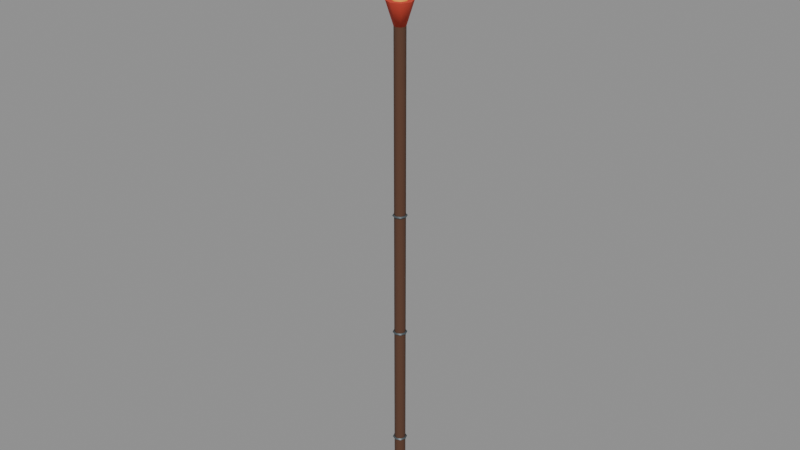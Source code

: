 # Source: spear.blend  (saved by Blender 5.2.45; exported with 4.5.12 LTS)
import bpy
from mathutils import Matrix  # noqa: F401  (used for matrix-valued properties, if any)

bpy.ops.wm.read_factory_settings(use_empty=True)
scene = bpy.context.scene
scene.name = 'Scene'

# ---- materials (node trees are filled in below, after node groups)
mat_vk_wood_dark = bpy.data.materials.new('VK_wood_dark')
mat_vk_wood_dark.diffuse_color = (0.09531, 0.03955, 0.02029, 1.0)
mat_vk_metal_dark = bpy.data.materials.new('VK_metal_dark')
mat_vk_metal_dark.diffuse_color = (0.1095, 0.1329, 0.1441, 1.0)
mat_vk_gold = bpy.data.materials.new('VK_gold')
mat_vk_gold.diffuse_color = (0.8148, 0.4452, 0.06848, 1.0)
mat_vk_metal = bpy.data.materials.new('VK_metal')
mat_vk_metal.diffuse_color = (0.4851, 0.5457, 0.552, 1.0)
mat_vk_vermilion = bpy.data.materials.new('VK_vermilion')
mat_vk_vermilion.diffuse_color = (0.5776, 0.05127, 0.02732, 1.0)

# ---- material node trees
mat_vk_wood_dark.use_nodes = True; mat_vk_wood_dark.node_tree.nodes.clear()
_N = mat_vk_wood_dark.node_tree.nodes; _L = mat_vk_wood_dark.node_tree.links
n0 = _N.new('ShaderNodeBsdfPrincipled'); n0.name = 'Principled BSDF'; n0.location = (-200, 100)
n0.inputs[0].default_value = (0.09531, 0.03955, 0.02029, 1.0)
n0.inputs[2].default_value = 0.9
n0.inputs[10].default_value = 0.005
n1 = _N.new('ShaderNodeOutputMaterial'); n1.name = 'Material Output'; n1.location = (200, 100)
_L.new(n0.outputs[0], n1.inputs[0])
n1.is_active_output = True
mat_vk_metal_dark.use_nodes = True; mat_vk_metal_dark.node_tree.nodes.clear()
_N = mat_vk_metal_dark.node_tree.nodes; _L = mat_vk_metal_dark.node_tree.links
n0 = _N.new('ShaderNodeBsdfPrincipled'); n0.name = 'Principled BSDF'; n0.location = (-200, 100)
n0.inputs[0].default_value = (0.1095, 0.1329, 0.1441, 1.0)
n0.inputs[1].default_value = 0.6
n0.inputs[2].default_value = 0.45
n0.inputs[10].default_value = 0.005
n1 = _N.new('ShaderNodeOutputMaterial'); n1.name = 'Material Output'; n1.location = (200, 100)
_L.new(n0.outputs[0], n1.inputs[0])
n1.is_active_output = True
mat_vk_gold.use_nodes = True; mat_vk_gold.node_tree.nodes.clear()
_N = mat_vk_gold.node_tree.nodes; _L = mat_vk_gold.node_tree.links
n0 = _N.new('ShaderNodeBsdfPrincipled'); n0.name = 'Principled BSDF'; n0.location = (-200, 100)
n0.inputs[0].default_value = (0.8148, 0.4452, 0.06848, 1.0)
n0.inputs[2].default_value = 0.9
n0.inputs[10].default_value = 0.005
n1 = _N.new('ShaderNodeOutputMaterial'); n1.name = 'Material Output'; n1.location = (200, 100)
_L.new(n0.outputs[0], n1.inputs[0])
n1.is_active_output = True
mat_vk_metal.use_nodes = True; mat_vk_metal.node_tree.nodes.clear()
_N = mat_vk_metal.node_tree.nodes; _L = mat_vk_metal.node_tree.links
n0 = _N.new('ShaderNodeBsdfPrincipled'); n0.name = 'Principled BSDF'; n0.location = (-200, 100)
n0.inputs[0].default_value = (0.4851, 0.5457, 0.552, 1.0)
n0.inputs[1].default_value = 0.6
n0.inputs[2].default_value = 0.45
n0.inputs[10].default_value = 0.005
n1 = _N.new('ShaderNodeOutputMaterial'); n1.name = 'Material Output'; n1.location = (200, 100)
_L.new(n0.outputs[0], n1.inputs[0])
n1.is_active_output = True
mat_vk_vermilion.use_nodes = True; mat_vk_vermilion.node_tree.nodes.clear()
_N = mat_vk_vermilion.node_tree.nodes; _L = mat_vk_vermilion.node_tree.links
n0 = _N.new('ShaderNodeBsdfPrincipled'); n0.name = 'Principled BSDF'; n0.location = (-200, 100)
n0.inputs[0].default_value = (0.5776, 0.05127, 0.02732, 1.0)
n0.inputs[2].default_value = 0.9
n0.inputs[10].default_value = 0.005
n1 = _N.new('ShaderNodeOutputMaterial'); n1.name = 'Material Output'; n1.location = (200, 100)
_L.new(n0.outputs[0], n1.inputs[0])
n1.is_active_output = True

# ---- meshes
me_sword = bpy.data.meshes.new('Sword')
me_sword.from_pydata([(0.024, 0.0, -0.495), (0.029, 0.0, -0.5), (0.0, 0.022, -0.7), (0.0, 0.022, 1.3), (0.01556, 0.01556, -0.7), (0.01556, 0.01556, 1.3), (0.022, 0.0, -0.7), (0.022, 0.0, 1.3), (0.01556, -0.01556, -0.7), (0.01556, -0.01556, 1.3), (0.0, -0.022, -0.7), (0.0, -0.022, 1.3), (-0.01556, -0.01556, -0.7), (-0.01556, -0.01556, 1.3), (-0.022, 0.0, -0.7), (-0.022, 0.0, 1.3), (-0.01556, 0.01556, -0.7), (-0.01556, 0.01556, 1.3), (0.019, 0.0, -0.5), (0.024, 0.0, -0.505), (0.02051, 0.02051, -0.5), (0.01697, 0.01697, -0.495), (0.01344, 0.01344, -0.5), (0.01697, 0.01697, -0.505), (1.776e-18, 0.029, -0.5), (1.47e-18, 0.024, -0.495), (1.163e-18, 0.019, -0.5), (1.47e-18, 0.024, -0.505), (-0.02051, 0.02051, -0.5), (-0.01697, 0.01697, -0.495), (-0.01344, 0.01344, -0.5), (-0.01697, 0.01697, -0.505), (-0.029, 3.551e-18, -0.5), (-0.024, 2.939e-18, -0.495), (-0.019, 2.327e-18, -0.5), (-0.024, 2.939e-18, -0.505), (-0.02051, -0.02051, -0.5), (-0.01697, -0.01697, -0.495), (-0.01344, -0.01344, -0.5), (-0.01697, -0.01697, -0.505), (-5.327e-18, -0.029, -0.5), (-4.409e-18, -0.024, -0.495), (-3.49e-18, -0.019, -0.5), (-4.409e-18, -0.024, -0.505), (0.02051, -0.02051, -0.5), (0.01697, -0.01697, -0.495), (0.01344, -0.01344, -0.5), (0.01697, -0.01697, -0.505), (0.029, 0.0, 0.0), (0.024, 0.0, 0.005), (0.019, 0.0, 6.123e-19), (0.024, 0.0, -0.005), (0.02051, 0.02051, 0.0), (0.01697, 0.01697, 0.005), (0.01344, 0.01344, 6.123e-19), (0.01697, 0.01697, -0.005), (1.776e-18, 0.029, 0.0), (1.47e-18, 0.024, 0.005), (1.163e-18, 0.019, 6.123e-19), (1.47e-18, 0.024, -0.005), (-0.02051, 0.02051, 0.0), (-0.01697, 0.01697, 0.005), (-0.01344, 0.01344, 6.123e-19), (-0.01697, 0.01697, -0.005), (-0.029, 3.551e-18, 0.0), (-0.024, 2.939e-18, 0.005), (-0.019, 2.327e-18, 6.123e-19), (-0.024, 2.939e-18, -0.005), (-0.02051, -0.02051, 0.0), (-0.01697, -0.01697, 0.005), (-0.01344, -0.01344, 6.123e-19), (-0.01697, -0.01697, -0.005), (-5.327e-18, -0.029, 0.0), (-4.409e-18, -0.024, 0.005), (-3.49e-18, -0.019, 6.123e-19), (-4.409e-18, -0.024, -0.005), (0.02051, -0.02051, 0.0), (0.01697, -0.01697, 0.005), (0.01344, -0.01344, 6.123e-19), (0.01697, -0.01697, -0.005), (0.029, 0.0, 0.5), (0.024, 0.0, 0.505), (0.019, 0.0, 0.5), (0.024, 0.0, 0.495), (0.02051, 0.02051, 0.5), (0.01697, 0.01697, 0.505), (0.01344, 0.01344, 0.5), (0.01697, 0.01697, 0.495), (1.776e-18, 0.029, 0.5), (1.47e-18, 0.024, 0.505), (1.163e-18, 0.019, 0.5), (1.47e-18, 0.024, 0.495), (-0.02051, 0.02051, 0.5), (-0.01697, 0.01697, 0.505), (-0.01344, 0.01344, 0.5), (-0.01697, 0.01697, 0.495), (-0.029, 3.551e-18, 0.5), (-0.024, 2.939e-18, 0.505), (-0.019, 2.327e-18, 0.5), (-0.024, 2.939e-18, 0.495), (-0.02051, -0.02051, 0.5), (-0.01697, -0.01697, 0.505), (-0.01344, -0.01344, 0.5), (-0.01697, -0.01697, 0.495), (-5.327e-18, -0.029, 0.5), (-4.409e-18, -0.024, 0.505), (-3.49e-18, -0.019, 0.5), (-4.409e-18, -0.024, 0.495), (0.02051, -0.02051, 0.5), (0.01697, -0.01697, 0.505), (0.01344, -0.01344, 0.5), (0.01697, -0.01697, 0.495), (0.0, 0.007, 1.33), (0.02121, -0.02121, 1.27), (0.0, -0.028, -0.69), (0.03, 0.0, 1.33), (0.0198, -0.0198, -0.69), (0.03, 0.0, 1.27), (0.028, -4.371e-09, -0.69), (0.02121, 0.02121, 1.33), (0.0198, 0.0198, -0.69), (0.02121, 0.02121, 1.27), (0.0, 0.028, -0.69), (0.0, 0.03, 1.33), (-0.0198, 0.0198, -0.69), (0.0, 0.03, 1.27), (-0.028, -4.371e-09, -0.69), (0.045, 0.0, 1.33), (-0.0198, -0.0198, -0.69), (0.0, 4.371e-09, -0.79), (0.02121, -0.02121, 1.33), (0.0, -0.03, 1.27), (0.0, -0.03, 1.33), (-0.02121, -0.02121, 1.27), (-0.02121, -0.02121, 1.33), (-0.03, 0.0, 1.27), (-0.03, 0.0, 1.33), (-0.02121, 0.02121, 1.27), (-0.02121, 0.02121, 1.33), (-0.045, 0.0, 1.33), (0.0, -0.007, 1.33), (0.04399, 0.0, 1.378), (0.0, 0.007, 1.378), (-0.04399, 0.0, 1.378), (0.0, -0.007, 1.378), (0.04298, 0.0, 1.425), (0.0, 0.007, 1.425), (-0.04298, 0.0, 1.425), (0.0, -0.007, 1.425), (0.04196, 0.0, 1.472), (0.0, 0.007, 1.472), (-0.04196, 0.0, 1.472), (0.0, -0.007, 1.472), (0.0389, 0.0, 1.52), (0.0, 0.007, 1.52), (-0.0389, 0.0, 1.52), (0.0, -0.007, 1.52), (0.02846, 0.0, 1.567), (0.0, 0.007, 1.567), (-0.02846, 0.0, 1.567), (0.0, -0.007, 1.567), (0.01849, 0.0, 1.615), (0.0, 0.007, 1.615), (-0.01849, 0.0, 1.615), (0.0, -0.007, 1.615), (0.009004, 0.0, 1.663), (0.0, 0.007, 1.663), (-0.009004, 0.0, 1.663), (0.0, -0.007, 1.663), (0.000738, 0.0, 1.71), (0.0, 0.007, 1.71), (-0.000738, 0.0, 1.71), (0.0, -0.007, 1.71), (-0.0081, -0.00735, 1.349), (-0.0081, -0.00735, 1.585), (-0.0081, 0.00735, 1.349), (-0.0081, 0.00735, 1.585), (0.0081, -0.00735, 1.349), (0.0081, -0.00735, 1.585), (0.0081, 0.00735, 1.349), (0.0081, 0.00735, 1.585), (0.0, -0.05, 1.3), (0.03536, -0.03536, 1.3), (0.05, -6.994e-09, 1.3), (0.03536, 0.03536, 1.3), (0.0, 0.05, 1.3), (-0.03536, 0.03536, 1.3), (-0.05, -6.994e-09, 1.3), (-0.03536, -0.03536, 1.3), (0.0, 6.994e-09, 1.14)], [], [(29, 33, 34, 30), (22, 26, 27, 23), (2, 3, 5, 4), (30, 34, 35, 31), (21, 25, 26, 22), (4, 5, 7, 6), (27, 31, 28, 24), (20, 24, 25, 21), (6, 7, 9, 8), (26, 30, 31, 27), (19, 23, 20, 1), (8, 9, 11, 10), (25, 29, 30, 26), (18, 22, 23, 19), (10, 11, 13, 12), (24, 28, 29, 25), (0, 21, 22, 18), (12, 13, 15, 14), (5, 3, 17, 15, 13, 11, 9, 7), (1, 20, 21, 0), (14, 15, 17, 16), (28, 32, 33, 29), (23, 27, 24, 20), (16, 17, 3, 2), (2, 4, 6, 8, 10, 12, 14, 16), (31, 35, 32, 28), (32, 36, 37, 33), (33, 37, 38, 34), (34, 38, 39, 35), (35, 39, 36, 32), (36, 40, 41, 37), (37, 41, 42, 38), (38, 42, 43, 39), (39, 43, 40, 36), (40, 44, 45, 41), (41, 45, 46, 42), (42, 46, 47, 43), (43, 47, 44, 40), (44, 1, 0, 45), (45, 0, 18, 46), (46, 18, 19, 47), (47, 19, 1, 44), (48, 52, 53, 49), (49, 53, 54, 50), (50, 54, 55, 51), (51, 55, 52, 48), (52, 56, 57, 53), (53, 57, 58, 54), (54, 58, 59, 55), (55, 59, 56, 52), (56, 60, 61, 57), (57, 61, 62, 58), (58, 62, 63, 59), (59, 63, 60, 56), (60, 64, 65, 61), (61, 65, 66, 62), (62, 66, 67, 63), (63, 67, 64, 60), (64, 68, 69, 65), (65, 69, 70, 66), (66, 70, 71, 67), (67, 71, 68, 64), (68, 72, 73, 69), (69, 73, 74, 70), (70, 74, 75, 71), (71, 75, 72, 68), (72, 76, 77, 73), (73, 77, 78, 74), (74, 78, 79, 75), (75, 79, 76, 72), (76, 48, 49, 77), (77, 49, 50, 78), (78, 50, 51, 79), (79, 51, 48, 76), (80, 84, 85, 81), (81, 85, 86, 82), (82, 86, 87, 83), (83, 87, 84, 80), (84, 88, 89, 85), (85, 89, 90, 86), (86, 90, 91, 87), (87, 91, 88, 84), (88, 92, 93, 89), (89, 93, 94, 90), (90, 94, 95, 91), (91, 95, 92, 88), (92, 96, 97, 93), (93, 97, 98, 94), (94, 98, 99, 95), (95, 99, 96, 92), (96, 100, 101, 97), (97, 101, 102, 98), (98, 102, 103, 99), (99, 103, 100, 96), (100, 104, 105, 101), (101, 105, 106, 102), (102, 106, 107, 103), (103, 107, 104, 100), (104, 108, 109, 105), (105, 109, 110, 106), (106, 110, 111, 107), (107, 111, 108, 104), (108, 80, 81, 109), (109, 81, 82, 110), (110, 82, 83, 111), (111, 83, 80, 108), (148, 145, 149, 152), (139, 140, 144, 143), (114, 129, 116), (141, 142, 146, 145), (146, 147, 151, 150), (116, 129, 118), (142, 143, 147, 146), (113, 130, 132, 131), (118, 129, 120), (151, 152, 156, 155), (140, 127, 141, 144), (120, 129, 122), (125, 123, 119, 121), (147, 148, 152, 151), (122, 129, 124), (143, 144, 148, 147), (117, 115, 130, 113), (124, 129, 126), (150, 151, 155, 154), (114, 116, 118, 120, 122, 124, 126, 128), (126, 129, 128), (121, 119, 115, 117), (131, 132, 134, 133), (128, 129, 114), (145, 146, 150, 149), (112, 139, 143, 142), (133, 134, 136, 135), (134, 132, 130, 115, 119, 123, 138, 136), (127, 112, 142, 141), (135, 136, 138, 137), (149, 150, 154, 153), (144, 141, 145, 148), (137, 138, 123, 125), (117, 113, 131, 133, 135, 137, 125, 121), (152, 149, 153, 156), (153, 154, 158, 157), (154, 155, 159, 158), (155, 156, 160, 159), (156, 153, 157, 160), (157, 158, 162, 161), (158, 159, 163, 162), (159, 160, 164, 163), (160, 157, 161, 164), (161, 162, 166, 165), (162, 163, 167, 166), (163, 164, 168, 167), (164, 161, 165, 168), (165, 166, 170, 169), (166, 167, 171, 170), (167, 168, 172, 171), (168, 165, 169, 172), (140, 139, 112, 127), (173, 174, 176, 175), (175, 176, 180, 179), (179, 180, 178, 177), (177, 178, 174, 173), (175, 179, 177, 173), (180, 176, 174, 178), (181, 189, 182), (182, 189, 183), (183, 189, 184), (184, 189, 185), (185, 189, 186), (186, 189, 187), (181, 182, 183, 184, 185, 186, 187, 188), (187, 189, 188), (188, 189, 181)])
me_sword.polygons.foreach_set('use_smooth', [1, 1, 1, 1, 1, 1, 1, 1, 1, 1, 1, 1, 1, 1, 1, 1, 1, 1, 1, 1, 1, 1, 1, 1, 1, 1, 1, 1, 1, 1, 1, 1, 1, 1, 1, 1, 1, 1, 1, 1, 1, 1, 1, 1, 1, 1, 1, 1, 1, 1, 1, 1, 1, 1, 1, 1, 1, 1, 1, 1, 1, 1, 1, 1, 1, 1, 1, 1, 1, 1, 1, 1, 1, 1, 1, 1, 1, 1, 1, 1, 1, 1, 1, 1, 1, 1, 1, 1, 1, 1, 1, 1, 1, 1, 1, 1, 1, 1, 1, 1, 1, 1, 1, 1, 1, 1, 0, 0, 1, 0, 0, 1, 0, 1, 1, 0, 0, 1, 1, 0, 1, 0, 1, 1, 0, 1, 1, 1, 1, 1, 0, 0, 1, 1, 0, 1, 0, 0, 1, 1, 0, 0, 0, 0, 0, 0, 0, 0, 0, 0, 0, 0, 0, 0, 0, 0, 0, 0, 0, 0, 0, 0, 0, 0, 1, 1, 1, 1, 1, 1, 1, 1, 1])
me_sword.polygons.foreach_set('material_index', [1, 1, 0, 1, 1, 0, 1, 1, 0, 1, 1, 0, 1, 1, 0, 1, 1, 0, 0, 1, 0, 1, 1, 0, 0, 1, 1, 1, 1, 1, 1, 1, 1, 1, 1, 1, 1, 1, 1, 1, 1, 1, 1, 1, 1, 1, 1, 1, 1, 1, 1, 1, 1, 1, 1, 1, 1, 1, 1, 1, 1, 1, 1, 1, 1, 1, 1, 1, 1, 1, 1, 1, 1, 1, 1, 1, 1, 1, 1, 1, 1, 1, 1, 1, 1, 1, 1, 1, 1, 1, 1, 1, 1, 1, 1, 1, 1, 1, 1, 1, 1, 1, 1, 1, 1, 1, 3, 3, 1, 3, 3, 1, 3, 2, 1, 3, 3, 1, 2, 3, 1, 3, 2, 1, 3, 1, 1, 2, 2, 1, 3, 3, 2, 2, 3, 2, 3, 3, 2, 2, 3, 3, 3, 3, 3, 3, 3, 3, 3, 3, 3, 3, 3, 3, 3, 3, 3, 3, 1, 1, 1, 1, 1, 1, 4, 4, 4, 4, 4, 4, 4, 4, 4])
_k = set([(0, 21), (0, 45), (1, 20), (1, 44), (2, 4), (2, 16), (3, 5), (3, 17), (4, 6), (5, 7), (6, 8), (7, 9), (8, 10), (9, 11), (10, 12), (11, 13), (12, 14), (13, 15), (14, 16), (15, 17), (18, 22), (18, 46), (19, 23), (19, 47), (20, 24), (21, 25), (22, 26), (23, 27), (24, 28), (25, 29), (26, 30), (27, 31), (28, 32), (29, 33), (30, 34), (31, 35), (32, 36), (33, 37), (34, 38), (35, 39), (36, 40), (37, 41), (38, 42), (39, 43), (40, 44), (41, 45), (42, 46), (43, 47), (48, 52), (48, 76), (49, 53), (49, 77), (50, 54), (50, 78), (51, 55), (51, 79), (52, 56), (53, 57), (54, 58), (55, 59), (56, 60), (57, 61), (58, 62), (59, 63), (60, 64), (61, 65), (62, 66), (63, 67), (64, 68), (65, 69), (66, 70), (67, 71), (68, 72), (69, 73), (70, 74), (71, 75), (72, 76), (73, 77), (74, 78), (75, 79), (80, 84), (80, 108), (81, 85), (81, 109), (82, 86), (82, 110), (83, 87), (83, 111), (84, 88), (85, 89), (86, 90), (87, 91), (88, 92), (89, 93), (90, 94), (91, 95), (92, 96), (93, 97), (94, 98), (95, 99), (96, 100), (97, 101), (98, 102), (99, 103), (100, 104), (101, 105), (102, 106), (103, 107), (104, 108), (105, 109), (106, 110), (107, 111), (113, 117), (113, 131), (114, 116), (114, 128), (115, 119), (115, 130), (116, 118), (117, 121), (118, 120), (119, 123), (120, 122), (121, 125), (122, 124), (123, 138), (124, 126), (125, 137), (126, 128), (130, 132), (131, 133), (132, 134), (133, 135), (134, 136), (135, 137), (136, 138), (181, 182), (181, 188), (182, 183), (183, 184), (184, 185), (185, 186), (186, 187), (187, 188)])
me_sword.attributes.new('sharp_edge', 'BOOLEAN', 'EDGE').data.foreach_set('value', [ (min(e.vertices), max(e.vertices)) in _k for e in me_sword.edges])
_uv = me_sword.uv_layers.new(name='Float2')
_uv.uv.foreach_set('vector', [-0.01697, 0.01697, -0.024, 2.939e-18, -0.019, 2.327e-18, -0.01344, 0.01344, 0.01344, 0.01344, 1.163e-18, 0.019, 1.47e-18, 0.024, 0.01697, 0.01697, 0.0, -0.7, 0.0, 1.3, 0.01556, 1.3, 0.01556, -0.7, -0.01344, 0.01344, -0.019, 2.327e-18, -0.024, 2.939e-18, -0.01697, 0.01697, 0.01697, 0.01697, 1.47e-18, 0.024, 1.163e-18, 0.019, 0.01344, 0.01344, 0.01556, -0.7, 0.01556, 1.3, 0.0, 1.3, 0.0, -0.7, 1.47e-18, 0.024, -0.01697, 0.01697, -0.02051, 0.02051, 1.776e-18, 0.029, 0.02051, 0.02051, 1.776e-18, 0.029, 1.47e-18, 0.024, 0.01697, 0.01697, 0.0, -0.7, 0.0, 1.3, -0.01556, 1.3, -0.01556, -0.7, 1.163e-18, 0.019, -0.01344, 0.01344, -0.01697, 0.01697, 1.47e-18, 0.024, 0.024, 0.0, 0.01697, 0.01697, 0.02051, 0.02051, 0.029, 0.0, 0.01556, -0.7, 0.01556, 1.3, 0.0, 1.3, 0.0, -0.7, 1.47e-18, 0.024, -0.01697, 0.01697, -0.01344, 0.01344, 1.163e-18, 0.019, 0.019, 0.0, 0.01344, 0.01344, 0.01697, 0.01697, 0.024, 0.0, 0.0, -0.7, 0.0, 1.3, -0.01556, 1.3, -0.01556, -0.7, 1.776e-18, 0.029, -0.02051, 0.02051, -0.01697, 0.01697, 1.47e-18, 0.024, 0.024, 0.0, 0.01697, 0.01697, 0.01344, 0.01344, 0.019, 0.0, -0.01556, -0.7, -0.01556, 1.3, 0.0, 1.3, 0.0, -0.7, 0.01556, 0.01556, 0.0, 0.022, -0.01556, 0.01556, -0.022, 0.0, -0.01556, -0.01556, 0.0, -0.022, 0.01556, -0.01556, 0.022, 0.0, 0.029, 0.0, 0.02051, 0.02051, 0.01697, 0.01697, 0.024, 0.0, 0.0, -0.7, 0.0, 1.3, 0.01556, 1.3, 0.01556, -0.7, -0.02051, 0.02051, -0.029, 3.551e-18, -0.024, 2.939e-18, -0.01697, 0.01697, 0.01697, 0.01697, 1.47e-18, 0.024, 1.776e-18, 0.029, 0.02051, 0.02051, -0.01556, -0.7, -0.01556, 1.3, 0.0, 1.3, 0.0, -0.7, 0.0, 0.022, 0.01556, 0.01556, 0.022, 0.0, 0.01556, -0.01556, 0.0, -0.022, -0.01556, -0.01556, -0.022, 0.0, -0.01556, 0.01556, -0.01697, 0.01697, -0.024, 2.939e-18, -0.029, 3.551e-18, -0.02051, 0.02051, -0.029, 3.551e-18, -0.02051, -0.02051, -0.01697, -0.01697, -0.024, 2.939e-18, -0.024, 2.939e-18, -0.01697, -0.01697, -0.01344, -0.01344, -0.019, 2.327e-18, -0.019, 2.327e-18, -0.01344, -0.01344, -0.01697, -0.01697, -0.024, 2.939e-18, -0.024, 2.939e-18, -0.01697, -0.01697, -0.02051, -0.02051, -0.029, 3.551e-18, -0.02051, -0.02051, -5.327e-18, -0.029, -4.409e-18, -0.024, -0.01697, -0.01697, -0.01697, -0.01697, -4.409e-18, -0.024, -3.49e-18, -0.019, -0.01344, -0.01344, -0.01344, -0.01344, -3.49e-18, -0.019, -4.409e-18, -0.024, -0.01697, -0.01697, -0.01697, -0.01697, -4.409e-18, -0.024, -5.327e-18, -0.029, -0.02051, -0.02051, -5.327e-18, -0.029, 0.02051, -0.02051, 0.01697, -0.01697, -4.409e-18, -0.024, -4.409e-18, -0.024, 0.01697, -0.01697, 0.01344, -0.01344, -3.49e-18, -0.019, -3.49e-18, -0.019, 0.01344, -0.01344, 0.01697, -0.01697, -4.409e-18, -0.024, -4.409e-18, -0.024, 0.01697, -0.01697, 0.02051, -0.02051, -5.327e-18, -0.029, 0.02051, -0.02051, 0.029, 0.0, 0.024, 0.0, 0.01697, -0.01697, 0.01697, -0.01697, 0.024, 0.0, 0.019, 0.0, 0.01344, -0.01344, 0.01344, -0.01344, 0.019, 0.0, 0.024, 0.0, 0.01697, -0.01697, 0.01697, -0.01697, 0.024, 0.0, 0.029, 0.0, 0.02051, -0.02051, 0.029, 0.0, 0.02051, 0.02051, 0.01697, 0.01697, 0.024, 0.0, 0.024, 0.0, 0.01697, 0.01697, 0.01344, 0.01344, 0.019, 0.0, 0.019, 0.0, 0.01344, 0.01344, 0.01697, 0.01697, 0.024, 0.0, 0.024, 0.0, 0.01697, 0.01697, 0.02051, 0.02051, 0.029, 0.0, 0.02051, 0.02051, 1.776e-18, 0.029, 1.47e-18, 0.024, 0.01697, 0.01697, 0.01697, 0.01697, 1.47e-18, 0.024, 1.163e-18, 0.019, 0.01344, 0.01344, 0.01344, 0.01344, 1.163e-18, 0.019, 1.47e-18, 0.024, 0.01697, 0.01697, 0.01697, 0.01697, 1.47e-18, 0.024, 1.776e-18, 0.029, 0.02051, 0.02051, 1.776e-18, 0.029, -0.02051, 0.02051, -0.01697, 0.01697, 1.47e-18, 0.024, 1.47e-18, 0.024, -0.01697, 0.01697, -0.01344, 0.01344, 1.163e-18, 0.019, 1.163e-18, 0.019, -0.01344, 0.01344, -0.01697, 0.01697, 1.47e-18, 0.024, 1.47e-18, 0.024, -0.01697, 0.01697, -0.02051, 0.02051, 1.776e-18, 0.029, -0.02051, 0.02051, -0.029, 3.551e-18, -0.024, 2.939e-18, -0.01697, 0.01697, -0.01697, 0.01697, -0.024, 2.939e-18, -0.019, 2.327e-18, -0.01344, 0.01344, -0.01344, 0.01344, -0.019, 2.327e-18, -0.024, 2.939e-18, -0.01697, 0.01697, -0.01697, 0.01697, -0.024, 2.939e-18, -0.029, 3.551e-18, -0.02051, 0.02051, -0.029, 3.551e-18, -0.02051, -0.02051, -0.01697, -0.01697, -0.024, 2.939e-18, -0.024, 2.939e-18, -0.01697, -0.01697, -0.01344, -0.01344, -0.019, 2.327e-18, -0.019, 2.327e-18, -0.01344, -0.01344, -0.01697, -0.01697, -0.024, 2.939e-18, -0.024, 2.939e-18, -0.01697, -0.01697, -0.02051, -0.02051, -0.029, 3.551e-18, -0.02051, -0.02051, -5.327e-18, -0.029, -4.409e-18, -0.024, -0.01697, -0.01697, -0.01697, -0.01697, -4.409e-18, -0.024, -3.49e-18, -0.019, -0.01344, -0.01344, -0.01344, -0.01344, -3.49e-18, -0.019, -4.409e-18, -0.024, -0.01697, -0.01697, -0.01697, -0.01697, -4.409e-18, -0.024, -5.327e-18, -0.029, -0.02051, -0.02051, -5.327e-18, -0.029, 0.02051, -0.02051, 0.01697, -0.01697, -4.409e-18, -0.024, -4.409e-18, -0.024, 0.01697, -0.01697, 0.01344, -0.01344, -3.49e-18, -0.019, -3.49e-18, -0.019, 0.01344, -0.01344, 0.01697, -0.01697, -4.409e-18, -0.024, -4.409e-18, -0.024, 0.01697, -0.01697, 0.02051, -0.02051, -5.327e-18, -0.029, 0.02051, -0.02051, 0.029, 0.0, 0.024, 0.0, 0.01697, -0.01697, 0.01697, -0.01697, 0.024, 0.0, 0.019, 0.0, 0.01344, -0.01344, 0.01344, -0.01344, 0.019, 0.0, 0.024, 0.0, 0.01697, -0.01697, 0.01697, -0.01697, 0.024, 0.0, 0.029, 0.0, 0.02051, -0.02051, 0.029, 0.0, 0.02051, 0.02051, 0.01697, 0.01697, 0.024, 0.0, 0.024, 0.0, 0.01697, 0.01697, 0.01344, 0.01344, 0.019, 0.0, 0.019, 0.0, 0.01344, 0.01344, 0.01697, 0.01697, 0.024, 0.0, 0.024, 0.0, 0.01697, 0.01697, 0.02051, 0.02051, 0.029, 0.0, 0.02051, 0.02051, 1.776e-18, 0.029, 1.47e-18, 0.024, 0.01697, 0.01697, 0.01697, 0.01697, 1.47e-18, 0.024, 1.163e-18, 0.019, 0.01344, 0.01344, 0.01344, 0.01344, 1.163e-18, 0.019, 1.47e-18, 0.024, 0.01697, 0.01697, 0.01697, 0.01697, 1.47e-18, 0.024, 1.776e-18, 0.029, 0.02051, 0.02051, 1.776e-18, 0.029, -0.02051, 0.02051, -0.01697, 0.01697, 1.47e-18, 0.024, 1.47e-18, 0.024, -0.01697, 0.01697, -0.01344, 0.01344, 1.163e-18, 0.019, 1.163e-18, 0.019, -0.01344, 0.01344, -0.01697, 0.01697, 1.47e-18, 0.024, 1.47e-18, 0.024, -0.01697, 0.01697, -0.02051, 0.02051, 1.776e-18, 0.029, -0.02051, 0.02051, -0.029, 3.551e-18, -0.024, 2.939e-18, -0.01697, 0.01697, -0.01697, 0.01697, -0.024, 2.939e-18, -0.019, 2.327e-18, -0.01344, 0.01344, -0.01344, 0.01344, -0.019, 2.327e-18, -0.024, 2.939e-18, -0.01697, 0.01697, -0.01697, 0.01697, -0.024, 2.939e-18, -0.029, 3.551e-18, -0.02051, 0.02051, -0.029, 3.551e-18, -0.02051, -0.02051, -0.01697, -0.01697, -0.024, 2.939e-18, -0.024, 2.939e-18, -0.01697, -0.01697, -0.01344, -0.01344, -0.019, 2.327e-18, -0.019, 2.327e-18, -0.01344, -0.01344, -0.01697, -0.01697, -0.024, 2.939e-18, -0.024, 2.939e-18, -0.01697, -0.01697, -0.02051, -0.02051, -0.029, 3.551e-18, -0.02051, -0.02051, -5.327e-18, -0.029, -4.409e-18, -0.024, -0.01697, -0.01697, -0.01697, -0.01697, -4.409e-18, -0.024, -3.49e-18, -0.019, -0.01344, -0.01344, -0.01344, -0.01344, -3.49e-18, -0.019, -4.409e-18, -0.024, -0.01697, -0.01697, -0.01697, -0.01697, -4.409e-18, -0.024, -5.327e-18, -0.029, -0.02051, -0.02051, -5.327e-18, -0.029, 0.02051, -0.02051, 0.01697, -0.01697, -4.409e-18, -0.024, -4.409e-18, -0.024, 0.01697, -0.01697, 0.01344, -0.01344, -3.49e-18, -0.019, -3.49e-18, -0.019, 0.01344, -0.01344, 0.01697, -0.01697, -4.409e-18, -0.024, -4.409e-18, -0.024, 0.01697, -0.01697, 0.02051, -0.02051, -5.327e-18, -0.029, 0.02051, -0.02051, 0.029, 0.0, 0.024, 0.0, 0.01697, -0.01697, 0.01697, -0.01697, 0.024, 0.0, 0.019, 0.0, 0.01344, -0.01344, 0.01344, -0.01344, 0.019, 0.0, 0.024, 0.0, 0.01697, -0.01697, 0.01697, -0.01697, 0.024, 0.0, 0.029, 0.0, 0.02051, -0.02051, 0.0, 1.425, 0.04298, 1.425, 0.04196, 1.472, 0.0, 1.472, -0.045, 1.33, 0.0, 1.33, 0.0, 1.378, -0.04399, 1.378, 0.0, -0.69, 0.0, -0.79, 0.0198, -0.69, 0.04399, 1.378, 0.0, 1.378, 0.0, 1.425, 0.04298, 1.425, 0.0, 1.425, -0.04298, 1.425, -0.04196, 1.472, 0.0, 1.472, -0.0198, -0.69, 4.371e-09, -0.79, -4.371e-09, -0.69, 0.0, 1.378, -0.04399, 1.378, -0.04298, 1.425, 0.0, 1.425, 0.02121, 1.27, 0.02121, 1.33, 0.0, 1.33, 0.0, 1.27, -4.371e-09, -0.69, 4.371e-09, -0.79, 0.0198, -0.69, -0.04196, 1.472, 0.0, 1.472, 0.0, 1.52, -0.0389, 1.52, 0.0, 1.33, 0.045, 1.33, 0.04399, 1.378, 0.0, 1.378, 0.0198, -0.69, 0.0, -0.79, 0.0, -0.69, 0.0, 1.27, 0.0, 1.33, 0.02121, 1.33, 0.02121, 1.27, -0.04298, 1.425, 0.0, 1.425, 0.0, 1.472, -0.04196, 1.472, 0.0, -0.69, 0.0, -0.79, -0.0198, -0.69, -0.04399, 1.378, 0.0, 1.378, 0.0, 1.425, -0.04298, 1.425, 0.0, 1.27, 0.0, 1.33, -0.02121, 1.33, -0.02121, 1.27, 0.0198, -0.69, 4.371e-09, -0.79, -4.371e-09, -0.69, 0.0, 1.472, -0.04196, 1.472, -0.0389, 1.52, 0.0, 1.52, 0.0, -0.028, 0.0198, -0.0198, 0.028, -4.371e-09, 0.0198, 0.0198, 0.0, 0.028, -0.0198, 0.0198, -0.028, -4.371e-09, -0.0198, -0.0198, -4.371e-09, -0.69, 4.371e-09, -0.79, -0.0198, -0.69, 0.02121, 1.27, 0.02121, 1.33, 0.0, 1.33, 0.0, 1.27, 0.0, 1.27, 0.0, 1.33, -0.02121, 1.33, -0.02121, 1.27, -0.0198, -0.69, 0.0, -0.79, 0.0, -0.69, 0.04298, 1.425, 0.0, 1.425, 0.0, 1.472, 0.04196, 1.472, 0.0, 1.33, -0.045, 1.33, -0.04399, 1.378, 0.0, 1.378, -0.02121, 1.27, -0.02121, 1.33, 0.0, 1.33, 0.0, 1.27, -0.02121, -0.02121, 0.0, -0.03, 0.02121, -0.02121, 0.03, 0.0, 0.02121, 0.02121, 0.0, 0.03, -0.02121, 0.02121, -0.03, 0.0, 0.045, 1.33, 0.0, 1.33, 0.0, 1.378, 0.04399, 1.378, 0.0, 1.27, 0.0, 1.33, 0.02121, 1.33, 0.02121, 1.27, 0.04196, 1.472, 0.0, 1.472, 0.0, 1.52, 0.0389, 1.52, 0.0, 1.378, 0.04399, 1.378, 0.04298, 1.425, 0.0, 1.425, -0.02121, 1.27, -0.02121, 1.33, 0.0, 1.33, 0.0, 1.27, 0.03, 0.0, 0.02121, -0.02121, 0.0, -0.03, -0.02121, -0.02121, -0.03, 0.0, -0.02121, 0.02121, 0.0, 0.03, 0.02121, 0.02121, 0.0, 1.472, 0.04196, 1.472, 0.0389, 1.52, 0.0, 1.52, 0.0389, 1.52, 0.0, 1.52, 0.0, 1.567, 0.02846, 1.567, 0.0, 1.52, -0.0389, 1.52, -0.02846, 1.567, 0.0, 1.567, -0.0389, 1.52, 0.0, 1.52, 0.0, 1.567, -0.02846, 1.567, 0.0, 1.52, 0.0389, 1.52, 0.02846, 1.567, 0.0, 1.567, 0.02846, 1.567, 0.0, 1.567, 0.0, 1.615, 0.01849, 1.615, 0.0, 1.567, -0.02846, 1.567, -0.01849, 1.615, 0.0, 1.615, -0.02846, 1.567, 0.0, 1.567, 0.0, 1.615, -0.01849, 1.615, 0.0, 1.567, 0.02846, 1.567, 0.01849, 1.615, 0.0, 1.615, 0.01849, 1.615, 0.0, 1.615, 0.0, 1.663, 0.009004, 1.663, 0.0, 1.615, -0.01849, 1.615, -0.009004, 1.663, 0.0, 1.663, -0.01849, 1.615, 0.0, 1.615, 0.0, 1.663, -0.009004, 1.663, 0.0, 1.615, 0.01849, 1.615, 0.009004, 1.663, 0.0, 1.663, 0.0, 1.663, 0.007, 1.663, 0.007, 1.71, 0.0, 1.71, 0.007, 1.663, 0.0, 1.663, 0.0, 1.71, 0.007, 1.71, 0.0, 1.663, -0.007, 1.663, -0.007, 1.71, 0.0, 1.71, -0.007, 1.663, 0.0, 1.663, 0.0, 1.71, -0.007, 1.71, 0.0, -0.007, -0.045, 0.0, 0.0, 0.007, 0.045, 0.0, -0.00735, 1.349, -0.00735, 1.585, 0.00735, 1.585, 0.00735, 1.349, -0.0081, 1.349, -0.0081, 1.585, 0.0081, 1.585, 0.0081, 1.349, 0.00735, 1.349, 0.00735, 1.585, -0.00735, 1.585, -0.00735, 1.349, 0.0081, 1.349, 0.0081, 1.585, -0.0081, 1.585, -0.0081, 1.349, -0.0081, 0.00735, 0.0081, 0.00735, 0.0081, -0.00735, -0.0081, -0.00735, 0.0081, 0.00735, -0.0081, 0.00735, -0.0081, -0.00735, 0.0081, -0.00735, 0.0, 1.3, 0.0, 1.14, 0.03536, 1.3, -0.03536, 1.3, 6.994e-09, 1.14, -6.994e-09, 1.3, -6.994e-09, 1.3, 6.994e-09, 1.14, 0.03536, 1.3, 0.03536, 1.3, 0.0, 1.14, 0.0, 1.3, 0.0, 1.3, 0.0, 1.14, -0.03536, 1.3, 0.03536, 1.3, 6.994e-09, 1.14, -6.994e-09, 1.3, 0.0, -0.05, 0.03536, -0.03536, 0.05, -6.994e-09, 0.03536, 0.03536, 0.0, 0.05, -0.03536, 0.03536, -0.05, -6.994e-09, -0.03536, -0.03536, -6.994e-09, 1.3, 6.994e-09, 1.14, -0.03536, 1.3, -0.03536, 1.3, 0.0, 1.14, 0.0, 1.3])
me_sword.materials.append(mat_vk_wood_dark)
me_sword.materials.append(mat_vk_metal_dark)
me_sword.materials.append(mat_vk_gold)
me_sword.materials.append(mat_vk_metal)
me_sword.materials.append(mat_vk_vermilion)
me_sword.update()

# ---- objects
ob_sword = bpy.data.objects.new('Sword', me_sword)

# ---- transforms, parenting, visibility, modifiers, constraints
ob_sword.location = (0.0, 0.0, 0.0)

# ---- collection membership
scene.collection.objects.link(ob_sword)

# ---- scene / render settings (as saved in the file)
scene.frame_start = 1; scene.frame_end = 250; scene.frame_set(1)
scene.render.engine = 'BLENDER_EEVEE_NEXT'
scene.render.fps = 30
scene.render.bake_bias = 0.0
scene.render.bake_samples = 0
scene.render.compositor_device = 'GPU'
scene.eevee.use_volume_custom_range = False
scene.eevee.fast_gi_thickness_near = 0.1
scene.eevee.fast_gi_thickness_far = 0.0
scene.eevee.ray_tracing_options.screen_trace_thickness = 0.1
bpy.context.view_layer.update()

# ---- added for rendering (the .blend has no active camera and no usable light): camera, sun + grey world if the file has none
cam_auto = bpy.data.cameras.new('AutoCamera')
cam_auto.lens = 50.0
cam_auto.sensor_width = 36.0
cam_auto.clip_end = 1000.0
ob_auto_camera = bpy.data.objects.new('AutoCamera', cam_auto)
scene.collection.objects.link(ob_auto_camera)
ob_auto_camera.location = (2.31676, -2.78011, 2.31341)
ob_auto_camera.rotation_euler = (1.09748, -7.21219e-08, 0.694738)
scene.camera = ob_auto_camera
light_auto_sun = bpy.data.lights.new('AutoSun', 'SUN')
light_auto_sun.energy = 3.0
light_auto_sun.angle = 0.0523599
ob_auto_sun = bpy.data.objects.new('AutoSun', light_auto_sun)
scene.collection.objects.link(ob_auto_sun)
ob_auto_sun.rotation_euler = (0.872665, 0.174533, 0.523599)
if scene.world is None:
    world_auto = bpy.data.worlds.new('AutoWorld')
    world_auto.color = (0.3, 0.3, 0.3)
    scene.world = world_auto
bpy.context.view_layer.update()
